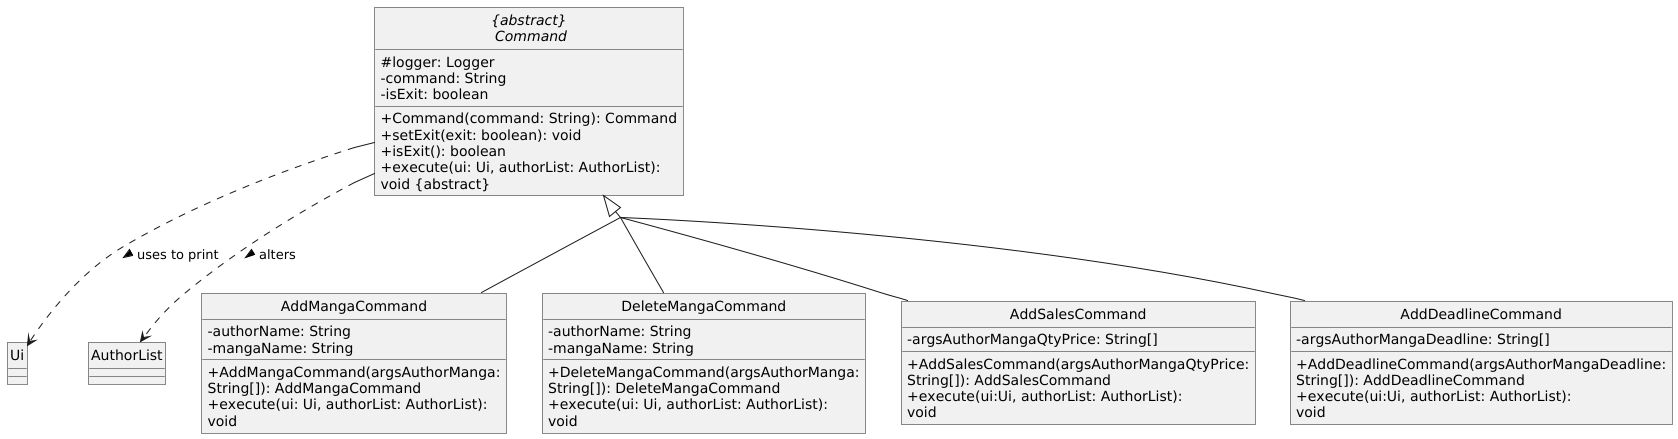

The diagram above was rendered by PlantUML. Its source (embedded in the PNG):
@startuml
!include ../.PlantUMLClass.config

abstract class Command as "{abstract}\n Command" {
    # logger: Logger
    - command: String
    - isExit: boolean
    + Command(command: String): Command
    + setExit(exit: boolean): void
    + isExit(): boolean
    + execute(ui: Ui, authorList: AuthorList): void ABSTRACT_DECORATOR
}
class Ui {
}

Command ..> Ui : uses to print >

class AuthorList {
}

Command ..> AuthorList : alters >


class AddMangaCommand {
    - authorName: String
    - mangaName: String
    + AddMangaCommand(argsAuthorManga: String[]): AddMangaCommand
    + execute(ui: Ui, authorList: AuthorList): void
}

class DeleteMangaCommand {
    - authorName: String
    - mangaName: String
    + DeleteMangaCommand(argsAuthorManga: String[]): DeleteMangaCommand
    + execute(ui: Ui, authorList: AuthorList): void
}

class AddSalesCommand {
    - argsAuthorMangaQtyPrice: String[]
    + AddSalesCommand(argsAuthorMangaQtyPrice: String[]): AddSalesCommand
    + execute(ui:Ui, authorList: AuthorList): void
}

class AddDeadlineCommand {
    - argsAuthorMangaDeadline: String[]
    + AddDeadlineCommand(argsAuthorMangaDeadline: String[]): AddDeadlineCommand
    + execute(ui:Ui, authorList: AuthorList): void
}



Command <|-- AddMangaCommand
Command <|-- DeleteMangaCommand
Command <|-- AddSalesCommand
Command <|-- AddDeadlineCommand

@enduml